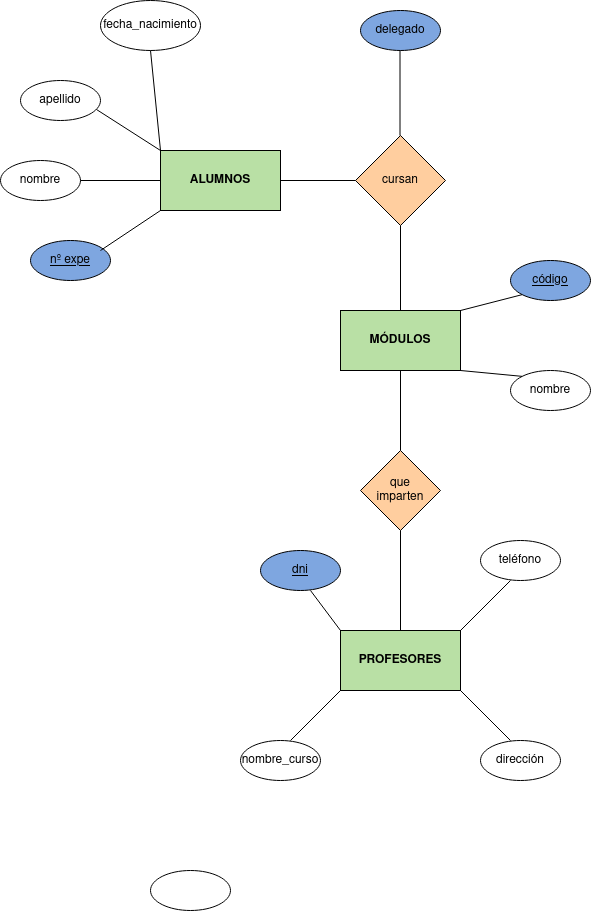

The diagram above was exported from draw.io. Its source (the exported page's mxGraphModel, read from the mxfile embedded in the PNG):
<mxGraphModel dx="759" dy="795" grid="1" gridSize="10" guides="1" tooltips="1" connect="1" arrows="1" fold="1" page="1" pageScale="1" pageWidth="827" pageHeight="1169" math="0" shadow="0">
  <root>
    <mxCell id="0" />
    <mxCell id="1" parent="0" />
    <mxCell id="kMZI194vWy-JEcs5PZU4-12" value="" style="rounded=0;whiteSpace=wrap;html=1;fillColor=#B9E0A5;" vertex="1" parent="1">
      <mxGeometry x="310" y="260" width="120" height="60" as="geometry" />
    </mxCell>
    <mxCell id="kMZI194vWy-JEcs5PZU4-13" value="" style="rounded=0;whiteSpace=wrap;html=1;fillColor=#B9E0A5;" vertex="1" parent="1">
      <mxGeometry x="490" y="420" width="120" height="60" as="geometry" />
    </mxCell>
    <mxCell id="kMZI194vWy-JEcs5PZU4-14" value="" style="rounded=0;whiteSpace=wrap;html=1;fillColor=#B9E0A5;" vertex="1" parent="1">
      <mxGeometry x="490" y="740" width="120" height="60" as="geometry" />
    </mxCell>
    <mxCell id="kMZI194vWy-JEcs5PZU4-16" value="" style="rhombus;whiteSpace=wrap;html=1;fillColor=#FFCE9F;" vertex="1" parent="1">
      <mxGeometry x="505" y="245" width="90" height="90" as="geometry" />
    </mxCell>
    <mxCell id="kMZI194vWy-JEcs5PZU4-17" value="" style="rhombus;whiteSpace=wrap;html=1;fillColor=#FFCE9F;" vertex="1" parent="1">
      <mxGeometry x="510" y="560" width="80" height="80" as="geometry" />
    </mxCell>
    <mxCell id="kMZI194vWy-JEcs5PZU4-20" value="" style="endArrow=none;html=1;rounded=0;entryX=0;entryY=0.5;entryDx=0;entryDy=0;" edge="1" parent="1" target="kMZI194vWy-JEcs5PZU4-16">
      <mxGeometry width="50" height="50" relative="1" as="geometry">
        <mxPoint x="430" y="290" as="sourcePoint" />
        <mxPoint x="500" y="290" as="targetPoint" />
      </mxGeometry>
    </mxCell>
    <mxCell id="kMZI194vWy-JEcs5PZU4-21" value="" style="endArrow=none;html=1;rounded=0;entryX=0.5;entryY=1;entryDx=0;entryDy=0;" edge="1" parent="1" target="kMZI194vWy-JEcs5PZU4-16">
      <mxGeometry width="50" height="50" relative="1" as="geometry">
        <mxPoint x="550" y="420" as="sourcePoint" />
        <mxPoint x="550" y="340" as="targetPoint" />
      </mxGeometry>
    </mxCell>
    <mxCell id="kMZI194vWy-JEcs5PZU4-22" value="" style="endArrow=none;html=1;rounded=0;" edge="1" parent="1">
      <mxGeometry width="50" height="50" relative="1" as="geometry">
        <mxPoint x="550" y="560" as="sourcePoint" />
        <mxPoint x="550" y="480" as="targetPoint" />
      </mxGeometry>
    </mxCell>
    <mxCell id="kMZI194vWy-JEcs5PZU4-23" value="" style="endArrow=none;html=1;rounded=0;exitX=0.5;exitY=0;exitDx=0;exitDy=0;" edge="1" parent="1" source="kMZI194vWy-JEcs5PZU4-14">
      <mxGeometry width="50" height="50" relative="1" as="geometry">
        <mxPoint x="500" y="690" as="sourcePoint" />
        <mxPoint x="550" y="640" as="targetPoint" />
      </mxGeometry>
    </mxCell>
    <mxCell id="kMZI194vWy-JEcs5PZU4-25" value="ALUMNOS" style="text;html=1;strokeColor=none;fillColor=none;align=center;verticalAlign=middle;whiteSpace=wrap;rounded=0;fontStyle=1" vertex="1" parent="1">
      <mxGeometry x="340" y="275" width="60" height="30" as="geometry" />
    </mxCell>
    <mxCell id="kMZI194vWy-JEcs5PZU4-26" value="&lt;b&gt;MÓDULOS&lt;/b&gt;" style="text;html=1;strokeColor=none;fillColor=none;align=center;verticalAlign=middle;whiteSpace=wrap;rounded=0;" vertex="1" parent="1">
      <mxGeometry x="520" y="435" width="60" height="30" as="geometry" />
    </mxCell>
    <mxCell id="kMZI194vWy-JEcs5PZU4-27" value="&lt;b&gt;PROFESORES&lt;/b&gt;" style="text;html=1;strokeColor=none;fillColor=none;align=center;verticalAlign=middle;whiteSpace=wrap;rounded=0;" vertex="1" parent="1">
      <mxGeometry x="520" y="755" width="60" height="30" as="geometry" />
    </mxCell>
    <mxCell id="kMZI194vWy-JEcs5PZU4-29" value="cursan" style="text;html=1;strokeColor=none;fillColor=none;align=center;verticalAlign=middle;whiteSpace=wrap;rounded=0;" vertex="1" parent="1">
      <mxGeometry x="520" y="275" width="60" height="30" as="geometry" />
    </mxCell>
    <mxCell id="kMZI194vWy-JEcs5PZU4-30" value="que imparten" style="text;html=1;strokeColor=none;fillColor=none;align=center;verticalAlign=middle;whiteSpace=wrap;rounded=0;" vertex="1" parent="1">
      <mxGeometry x="520" y="585" width="60" height="30" as="geometry" />
    </mxCell>
    <mxCell id="kMZI194vWy-JEcs5PZU4-39" value="" style="endArrow=none;html=1;rounded=0;exitX=0.944;exitY=0.5;exitDx=0;exitDy=0;exitPerimeter=0;" edge="1" parent="1">
      <mxGeometry width="50" height="50" relative="1" as="geometry">
        <mxPoint x="549.5" y="245" as="sourcePoint" />
        <mxPoint x="549.5" y="155" as="targetPoint" />
      </mxGeometry>
    </mxCell>
    <mxCell id="kMZI194vWy-JEcs5PZU4-40" value="" style="ellipse;whiteSpace=wrap;html=1;fillColor=#7EA6E0;" vertex="1" parent="1">
      <mxGeometry x="510" y="120" width="80" height="40" as="geometry" />
    </mxCell>
    <mxCell id="kMZI194vWy-JEcs5PZU4-42" value="delegado" style="text;html=1;strokeColor=none;fillColor=none;align=center;verticalAlign=middle;whiteSpace=wrap;rounded=0;" vertex="1" parent="1">
      <mxGeometry x="520" y="125" width="60" height="30" as="geometry" />
    </mxCell>
    <mxCell id="kMZI194vWy-JEcs5PZU4-44" value="" style="ellipse;whiteSpace=wrap;html=1;" vertex="1" parent="1">
      <mxGeometry x="150" y="270" width="80" height="40" as="geometry" />
    </mxCell>
    <mxCell id="kMZI194vWy-JEcs5PZU4-45" value="" style="ellipse;whiteSpace=wrap;html=1;fillColor=#7EA6E0;" vertex="1" parent="1">
      <mxGeometry x="180" y="350" width="80" height="40" as="geometry" />
    </mxCell>
    <mxCell id="kMZI194vWy-JEcs5PZU4-46" value="" style="ellipse;whiteSpace=wrap;html=1;" vertex="1" parent="1">
      <mxGeometry x="170" y="190" width="80" height="40" as="geometry" />
    </mxCell>
    <mxCell id="kMZI194vWy-JEcs5PZU4-47" value="" style="ellipse;whiteSpace=wrap;html=1;" vertex="1" parent="1">
      <mxGeometry x="250" y="110" width="100" height="50" as="geometry" />
    </mxCell>
    <mxCell id="kMZI194vWy-JEcs5PZU4-48" value="" style="endArrow=none;html=1;rounded=0;exitX=0.875;exitY=0.25;exitDx=0;exitDy=0;exitPerimeter=0;" edge="1" parent="1" source="kMZI194vWy-JEcs5PZU4-45">
      <mxGeometry width="50" height="50" relative="1" as="geometry">
        <mxPoint x="260" y="370" as="sourcePoint" />
        <mxPoint x="310" y="320" as="targetPoint" />
      </mxGeometry>
    </mxCell>
    <mxCell id="kMZI194vWy-JEcs5PZU4-49" value="" style="endArrow=none;html=1;rounded=0;exitX=0.95;exitY=0.725;exitDx=0;exitDy=0;exitPerimeter=0;" edge="1" parent="1" source="kMZI194vWy-JEcs5PZU4-46">
      <mxGeometry width="50" height="50" relative="1" as="geometry">
        <mxPoint x="250" y="220" as="sourcePoint" />
        <mxPoint x="310" y="260" as="targetPoint" />
      </mxGeometry>
    </mxCell>
    <mxCell id="kMZI194vWy-JEcs5PZU4-50" value="" style="endArrow=none;html=1;rounded=0;entryX=0.5;entryY=1;entryDx=0;entryDy=0;" edge="1" parent="1" target="kMZI194vWy-JEcs5PZU4-47">
      <mxGeometry width="50" height="50" relative="1" as="geometry">
        <mxPoint x="310" y="260" as="sourcePoint" />
        <mxPoint x="360" y="210" as="targetPoint" />
      </mxGeometry>
    </mxCell>
    <mxCell id="kMZI194vWy-JEcs5PZU4-51" value="" style="endArrow=none;html=1;rounded=0;" edge="1" parent="1">
      <mxGeometry width="50" height="50" relative="1" as="geometry">
        <mxPoint x="230" y="290" as="sourcePoint" />
        <mxPoint x="310" y="290" as="targetPoint" />
      </mxGeometry>
    </mxCell>
    <mxCell id="kMZI194vWy-JEcs5PZU4-52" value="&lt;u&gt;nº expe&lt;br&gt;&lt;/u&gt;" style="text;html=1;strokeColor=none;fillColor=none;align=center;verticalAlign=middle;whiteSpace=wrap;rounded=0;" vertex="1" parent="1">
      <mxGeometry x="190" y="355" width="60" height="30" as="geometry" />
    </mxCell>
    <mxCell id="kMZI194vWy-JEcs5PZU4-53" value="nombre" style="text;html=1;strokeColor=none;fillColor=none;align=center;verticalAlign=middle;whiteSpace=wrap;rounded=0;" vertex="1" parent="1">
      <mxGeometry x="160" y="275" width="60" height="30" as="geometry" />
    </mxCell>
    <mxCell id="kMZI194vWy-JEcs5PZU4-54" value="apellido" style="text;html=1;strokeColor=none;fillColor=none;align=center;verticalAlign=middle;whiteSpace=wrap;rounded=0;" vertex="1" parent="1">
      <mxGeometry x="180" y="195" width="60" height="30" as="geometry" />
    </mxCell>
    <mxCell id="kMZI194vWy-JEcs5PZU4-55" value="fecha_nacimiento" style="text;html=1;strokeColor=none;fillColor=none;align=center;verticalAlign=middle;whiteSpace=wrap;rounded=0;" vertex="1" parent="1">
      <mxGeometry x="270" y="120" width="60" height="30" as="geometry" />
    </mxCell>
    <mxCell id="kMZI194vWy-JEcs5PZU4-56" value="" style="ellipse;whiteSpace=wrap;html=1;fillColor=#7EA6E0;" vertex="1" parent="1">
      <mxGeometry x="660" y="370" width="80" height="40" as="geometry" />
    </mxCell>
    <mxCell id="kMZI194vWy-JEcs5PZU4-57" value="" style="ellipse;whiteSpace=wrap;html=1;" vertex="1" parent="1">
      <mxGeometry x="660" y="480" width="80" height="40" as="geometry" />
    </mxCell>
    <mxCell id="kMZI194vWy-JEcs5PZU4-58" value="" style="endArrow=none;html=1;rounded=0;entryX=0;entryY=1;entryDx=0;entryDy=0;" edge="1" parent="1" target="kMZI194vWy-JEcs5PZU4-56">
      <mxGeometry width="50" height="50" relative="1" as="geometry">
        <mxPoint x="610" y="420" as="sourcePoint" />
        <mxPoint x="660" y="370" as="targetPoint" />
      </mxGeometry>
    </mxCell>
    <mxCell id="kMZI194vWy-JEcs5PZU4-59" value="" style="endArrow=none;html=1;rounded=0;exitX=0;exitY=0;exitDx=0;exitDy=0;" edge="1" parent="1" source="kMZI194vWy-JEcs5PZU4-57">
      <mxGeometry width="50" height="50" relative="1" as="geometry">
        <mxPoint x="560" y="530" as="sourcePoint" />
        <mxPoint x="610" y="480" as="targetPoint" />
      </mxGeometry>
    </mxCell>
    <mxCell id="kMZI194vWy-JEcs5PZU4-60" value="&lt;u&gt;código&lt;/u&gt;" style="text;html=1;strokeColor=none;fillColor=none;align=center;verticalAlign=middle;whiteSpace=wrap;rounded=0;" vertex="1" parent="1">
      <mxGeometry x="670" y="375" width="60" height="30" as="geometry" />
    </mxCell>
    <mxCell id="kMZI194vWy-JEcs5PZU4-61" value="nombre" style="text;html=1;strokeColor=none;fillColor=none;align=center;verticalAlign=middle;whiteSpace=wrap;rounded=0;" vertex="1" parent="1">
      <mxGeometry x="670" y="485" width="60" height="30" as="geometry" />
    </mxCell>
    <mxCell id="kMZI194vWy-JEcs5PZU4-62" value="" style="ellipse;whiteSpace=wrap;html=1;" vertex="1" parent="1">
      <mxGeometry x="630" y="650" width="80" height="40" as="geometry" />
    </mxCell>
    <mxCell id="kMZI194vWy-JEcs5PZU4-63" value="" style="ellipse;whiteSpace=wrap;html=1;" vertex="1" parent="1">
      <mxGeometry x="300" y="980" width="80" height="40" as="geometry" />
    </mxCell>
    <mxCell id="kMZI194vWy-JEcs5PZU4-64" value="" style="ellipse;whiteSpace=wrap;html=1;" vertex="1" parent="1">
      <mxGeometry x="390" y="850" width="80" height="40" as="geometry" />
    </mxCell>
    <mxCell id="kMZI194vWy-JEcs5PZU4-65" value="" style="ellipse;whiteSpace=wrap;html=1;fillColor=#7EA6E0;" vertex="1" parent="1">
      <mxGeometry x="410" y="660" width="80" height="40" as="geometry" />
    </mxCell>
    <mxCell id="kMZI194vWy-JEcs5PZU4-66" value="" style="endArrow=none;html=1;rounded=0;" edge="1" parent="1">
      <mxGeometry width="50" height="50" relative="1" as="geometry">
        <mxPoint x="460" y="700" as="sourcePoint" />
        <mxPoint x="490" y="740" as="targetPoint" />
      </mxGeometry>
    </mxCell>
    <mxCell id="kMZI194vWy-JEcs5PZU4-67" value="" style="endArrow=none;html=1;rounded=0;" edge="1" parent="1">
      <mxGeometry width="50" height="50" relative="1" as="geometry">
        <mxPoint x="440" y="850" as="sourcePoint" />
        <mxPoint x="490" y="800" as="targetPoint" />
      </mxGeometry>
    </mxCell>
    <mxCell id="kMZI194vWy-JEcs5PZU4-68" value="" style="endArrow=none;html=1;rounded=0;" edge="1" parent="1">
      <mxGeometry width="50" height="50" relative="1" as="geometry">
        <mxPoint x="610" y="740" as="sourcePoint" />
        <mxPoint x="660" y="690" as="targetPoint" />
      </mxGeometry>
    </mxCell>
    <mxCell id="kMZI194vWy-JEcs5PZU4-69" value="" style="endArrow=none;html=1;rounded=0;" edge="1" parent="1">
      <mxGeometry width="50" height="50" relative="1" as="geometry">
        <mxPoint x="660" y="850" as="sourcePoint" />
        <mxPoint x="610" y="800" as="targetPoint" />
      </mxGeometry>
    </mxCell>
    <mxCell id="kMZI194vWy-JEcs5PZU4-70" value="" style="ellipse;whiteSpace=wrap;html=1;" vertex="1" parent="1">
      <mxGeometry x="630" y="850" width="80" height="40" as="geometry" />
    </mxCell>
    <mxCell id="kMZI194vWy-JEcs5PZU4-71" value="&lt;u&gt;dni&lt;/u&gt;" style="text;html=1;strokeColor=none;fillColor=none;align=center;verticalAlign=middle;whiteSpace=wrap;rounded=0;" vertex="1" parent="1">
      <mxGeometry x="420" y="665" width="60" height="30" as="geometry" />
    </mxCell>
    <mxCell id="kMZI194vWy-JEcs5PZU4-72" value="nombre_curso" style="text;html=1;strokeColor=none;fillColor=none;align=center;verticalAlign=middle;whiteSpace=wrap;rounded=0;" vertex="1" parent="1">
      <mxGeometry x="400" y="855" width="60" height="30" as="geometry" />
    </mxCell>
    <mxCell id="kMZI194vWy-JEcs5PZU4-73" value="dirección" style="text;html=1;strokeColor=none;fillColor=none;align=center;verticalAlign=middle;whiteSpace=wrap;rounded=0;" vertex="1" parent="1">
      <mxGeometry x="640" y="855" width="60" height="30" as="geometry" />
    </mxCell>
    <mxCell id="kMZI194vWy-JEcs5PZU4-74" value="teléfono" style="text;html=1;strokeColor=none;fillColor=none;align=center;verticalAlign=middle;whiteSpace=wrap;rounded=0;" vertex="1" parent="1">
      <mxGeometry x="640" y="655" width="60" height="30" as="geometry" />
    </mxCell>
  </root>
</mxGraphModel>